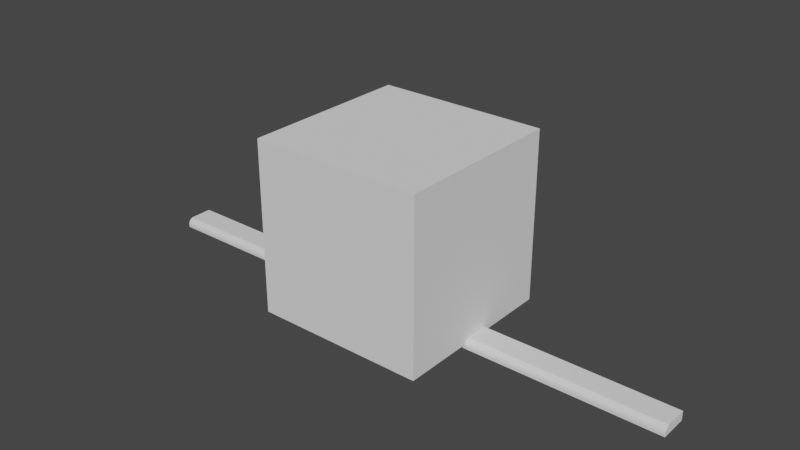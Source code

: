 # Source: park_bench_vinyl_iron_00.blend  (saved by Blender 3.6.13; exported with 4.5.12 LTS)
import bpy
from mathutils import Matrix  # noqa: F401  (used for matrix-valued properties, if any)

bpy.ops.wm.read_factory_settings(use_empty=True)
scene = bpy.context.scene
scene.name = 'Scene'

# ---- collections
col_park_bench = bpy.data.collections.new('park_bench'); scene.collection.children.link(col_park_bench)

# ---- world
world_world = bpy.data.worlds.new('World'); scene.world = world_world
world_world.use_nodes = True; world_world.node_tree.nodes.clear()
_N = world_world.node_tree.nodes; _L = world_world.node_tree.links
n0 = _N.new('ShaderNodeOutputWorld'); n0.name = 'World Output'; n0.location = (300, 300)
n1 = _N.new('ShaderNodeBackground'); n1.name = 'Background'; n1.location = (10, 300)
n1.inputs[0].default_value = (0.05088, 0.05088, 0.05088, 1.0)
_L.new(n1.outputs[0], n0.inputs[0])
n0.is_active_output = True
world_world.color = (0.05088, 0.05088, 0.05088)
world_world.use_sun_shadow = False
world_world.sun_shadow_jitter_overblur = 0.0

# ---- meshes
me_sitheightmesh_001 = bpy.data.meshes.new('SitHeightMesh.001')
me_sitheightmesh_001.from_pydata([(-0.215, -0.215, 0.0), (-0.215, -0.215, 0.43), (-0.215, 0.215, 0.0), (-0.215, 0.215, 0.43), (0.215, -0.215, 0.0), (0.215, -0.215, 0.43), (0.215, 0.215, 0.0), (0.215, 0.215, 0.43)], [], [(0, 1, 3, 2), (2, 3, 7, 6), (6, 7, 5, 4), (4, 5, 1, 0), (2, 6, 4, 0), (7, 3, 1, 5)])
_uv = me_sitheightmesh_001.uv_layers.new(name='UVMap')
_uv.uv.foreach_set('vector', [0.375, 0.0, 0.625, 0.0, 0.625, 0.25, 0.375, 0.25, 0.375, 0.25, 0.625, 0.25, 0.625, 0.5, 0.375, 0.5, 0.375, 0.5, 0.625, 0.5, 0.625, 0.75, 0.375, 0.75, 0.375, 0.75, 0.625, 0.75, 0.625, 1.0, 0.375, 1.0, 0.125, 0.5, 0.375, 0.5, 0.375, 0.75, 0.125, 0.75, 0.625, 0.5, 0.875, 0.5, 0.875, 0.75, 0.625, 0.75])
me_sitheightmesh_001.update()
me_cube = bpy.data.meshes.new('Cube')
me_cube.from_pydata([(-0.035, -0.035, -0.035), (-0.035, 0.035, -0.035), (-0.035, 0.035, 0.035), (0.035, -0.035, -0.035), (0.035, 0.035, -0.035), (0.035, 0.035, 0.035), (-0.035, -0.035, -0.009794), (-0.035, -0.01636, 0.035), (-0.035, -0.03339, 0.007359), (-0.035, -0.0292, 0.02406), (-0.035, -0.02326, 0.0339), (0.035, -0.01636, 0.035), (0.035, -0.035, -0.009794), (0.035, -0.02326, 0.0339), (0.035, -0.0292, 0.02406), (0.035, -0.03339, 0.007359)], [], [(5, 2, 7, 11), (1, 2, 5, 4), (0, 6, 8, 9, 10, 7, 2, 1), (1, 4, 3, 0), (4, 5, 11, 13, 14, 15, 12, 3), (11, 7, 10, 13), (13, 10, 9, 14), (14, 9, 8, 15), (15, 8, 6, 12), (3, 12, 6, 0)])
_uv = me_cube.uv_layers.new(name='UVMap')
_uv.uv.foreach_set('vector', [0.625, 0.5, 0.875, 0.5, 0.875, 0.6834, 0.625, 0.6834, 0.375, 0.25, 0.625, 0.25, 0.625, 0.5, 0.375, 0.5, 0.375, 0.0, 0.5584, 0.0, 0.5883, 0.005761, 0.609, 0.02071, 0.6211, 0.04195, 0.625, 0.06657, 0.625, 0.25, 0.375, 0.25, 0.125, 0.5, 0.375, 0.5, 0.375, 0.75, 0.125, 0.75, 0.375, 0.5, 0.625, 0.5, 0.625, 0.6834, 0.6211, 0.7081, 0.609, 0.7293, 0.5883, 0.7442, 0.5584, 0.75, 0.375, 0.75, 0.625, 0.6834, 0.875, 0.6834, 0.875, 0.7081, 0.625, 0.7081, 0.625, 0.7081, 0.875, 0.7081, 0.875, 0.75, 0.625, 0.75, 0.625, 0.75, 0.625, 1.0, 0.5883, 1.0, 0.5883, 0.75, 0.5883, 0.75, 0.5883, 1.0, 0.5584, 1.0, 0.5584, 0.75, 0.375, 0.75, 0.5584, 0.75, 0.5584, 1.0, 0.375, 1.0])
me_cube.update()

# ---- objects
ob_sitheightmesh_001 = bpy.data.objects.new('SitHeightMesh.001', me_sitheightmesh_001)
ob_cube = bpy.data.objects.new('Cube', me_cube)

# ---- transforms, parenting, visibility, modifiers, constraints
ob_sitheightmesh_001.location = (0.0, 0.0, 0.0)
ob_cube.location = (0.0, 0.0, 0.0)
ob_cube.scale = (20.0, 1.0, 0.33)

# ---- collection membership
scene.collection.objects.link(ob_sitheightmesh_001)
col_park_bench.objects.link(ob_cube)

# ---- scene / render settings (as saved in the file)
scene.frame_start = 1; scene.frame_end = 250; scene.frame_set(1)
scene.render.engine = 'BLENDER_EEVEE_NEXT'
scene.cycles.sampling_pattern = 'TABULATED_SOBOL'
scene.view_settings.view_transform = 'Filmic'
bpy.context.view_layer.update()

# ---- added for rendering (the .blend has no active camera and no usable light): camera, sun
cam_auto = bpy.data.cameras.new('AutoCamera')
cam_auto.lens = 50.0
cam_auto.sensor_width = 36.0
cam_auto.clip_end = 1000.0
ob_auto_camera = bpy.data.objects.new('AutoCamera', cam_auto)
scene.collection.objects.link(ob_auto_camera)
ob_auto_camera.location = (1.41528, -1.69834, 1.34145)
ob_auto_camera.rotation_euler = (1.09748, -7.21219e-08, 0.694738)
scene.camera = ob_auto_camera
light_auto_sun = bpy.data.lights.new('AutoSun', 'SUN')
light_auto_sun.energy = 3.0
light_auto_sun.angle = 0.0523599
ob_auto_sun = bpy.data.objects.new('AutoSun', light_auto_sun)
scene.collection.objects.link(ob_auto_sun)
ob_auto_sun.rotation_euler = (0.872665, 0.174533, 0.523599)
bpy.context.view_layer.update()
